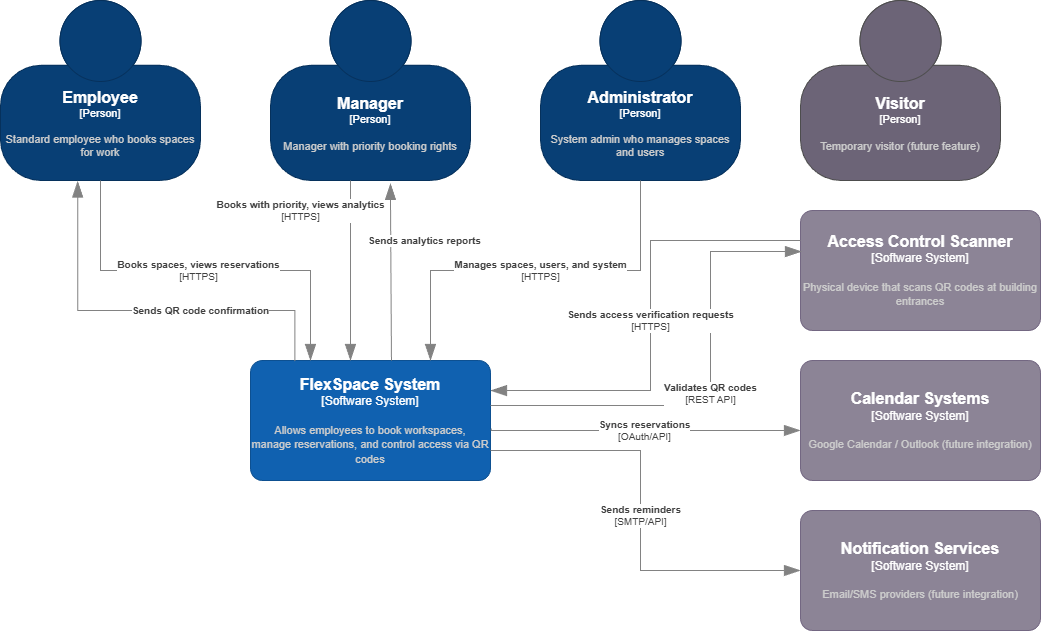

The diagram above was exported from draw.io. Its source (the exported page's mxGraphModel, read from the mxfile embedded in the PNG):
<mxGraphModel dx="1891" dy="1005" grid="1" gridSize="10" guides="1" tooltips="1" connect="1" arrows="1" fold="1" page="1" pageScale="1" pageWidth="827" pageHeight="1169" math="0" shadow="0">
  <root>
    <mxCell id="0" />
    <mxCell id="1" parent="0" />
    <object placeholders="1" c4Name="Manager" c4Type="Person" c4Description="Manager with priority booking rights" label="&lt;font style=&quot;font-size: 16px&quot;&gt;&lt;b&gt;%c4Name%&lt;/b&gt;&lt;/font&gt;&lt;div&gt;[%c4Type%]&lt;/div&gt;&lt;br&gt;&lt;div&gt;&lt;font style=&quot;font-size: 11px&quot;&gt;&lt;font color=&quot;#cccccc&quot;&gt;%c4Description%&lt;/font&gt;&lt;/div&gt;" id="Om2QzwABvJ7ecgDLUNvi-1">
      <mxCell parent="1" style="html=1;fontSize=11;dashed=0;whiteSpace=wrap;fillColor=#083F75;strokeColor=#06315C;fontColor=#ffffff;shape=mxgraph.c4.person2;align=center;metaEdit=1;points=[[0.5,0,0],[1,0.5,0],[1,0.75,0],[0.75,1,0],[0.5,1,0],[0.25,1,0],[0,0.75,0],[0,0.5,0]];resizable=0;" vertex="1">
        <mxGeometry height="180" width="200" x="310" y="390" as="geometry" />
      </mxCell>
    </object>
    <object placeholders="1" c4Name="Employee" c4Type="Person" c4Description="Standard employee who books spaces for work" label="&lt;font style=&quot;font-size: 16px&quot;&gt;&lt;b&gt;%c4Name%&lt;/b&gt;&lt;/font&gt;&lt;div&gt;[%c4Type%]&lt;/div&gt;&lt;br&gt;&lt;div&gt;&lt;font style=&quot;font-size: 11px&quot;&gt;&lt;font color=&quot;#cccccc&quot;&gt;%c4Description%&lt;/font&gt;&lt;/div&gt;" id="Om2QzwABvJ7ecgDLUNvi-2">
      <mxCell parent="1" style="html=1;fontSize=11;dashed=0;whiteSpace=wrap;fillColor=#083F75;strokeColor=#06315C;fontColor=#ffffff;shape=mxgraph.c4.person2;align=center;metaEdit=1;points=[[0.5,0,0],[1,0.5,0],[1,0.75,0],[0.75,1,0],[0.5,1,0],[0.25,1,0],[0,0.75,0],[0,0.5,0]];resizable=0;" vertex="1">
        <mxGeometry height="180" width="200" x="40" y="390" as="geometry" />
      </mxCell>
    </object>
    <object placeholders="1" c4Name="Administrator" c4Type="Person" c4Description="System admin who manages spaces and users" label="&lt;font style=&quot;font-size: 16px&quot;&gt;&lt;b&gt;%c4Name%&lt;/b&gt;&lt;/font&gt;&lt;div&gt;[%c4Type%]&lt;/div&gt;&lt;br&gt;&lt;div&gt;&lt;font style=&quot;font-size: 11px&quot;&gt;&lt;font color=&quot;#cccccc&quot;&gt;%c4Description%&lt;/font&gt;&lt;/div&gt;" id="Om2QzwABvJ7ecgDLUNvi-4">
      <mxCell parent="1" style="html=1;fontSize=11;dashed=0;whiteSpace=wrap;fillColor=#083F75;strokeColor=#06315C;fontColor=#ffffff;shape=mxgraph.c4.person2;align=center;metaEdit=1;points=[[0.5,0,0],[1,0.5,0],[1,0.75,0],[0.75,1,0],[0.5,1,0],[0.25,1,0],[0,0.75,0],[0,0.5,0]];resizable=0;" vertex="1">
        <mxGeometry height="180" width="200" x="580" y="390" as="geometry" />
      </mxCell>
    </object>
    <object placeholders="1" c4Name="Visitor" c4Type="Person" c4Description="Temporary visitor (future feature)" label="&lt;font style=&quot;font-size: 16px&quot;&gt;&lt;b&gt;%c4Name%&lt;/b&gt;&lt;/font&gt;&lt;div&gt;[%c4Type%]&lt;/div&gt;&lt;br&gt;&lt;div&gt;&lt;font style=&quot;font-size: 11px&quot;&gt;&lt;font color=&quot;#cccccc&quot;&gt;%c4Description%&lt;/font&gt;&lt;/div&gt;" id="Om2QzwABvJ7ecgDLUNvi-5">
      <mxCell parent="1" style="html=1;fontSize=11;dashed=0;whiteSpace=wrap;fillColor=#6C6477;strokeColor=#4D4D4D;fontColor=#ffffff;shape=mxgraph.c4.person2;align=center;metaEdit=1;points=[[0.5,0,0],[1,0.5,0],[1,0.75,0],[0.75,1,0],[0.5,1,0],[0.25,1,0],[0,0.75,0],[0,0.5,0]];resizable=0;" vertex="1">
        <mxGeometry height="180" width="200" x="840" y="390" as="geometry" />
      </mxCell>
    </object>
    <object placeholders="1" c4Name="FlexSpace System" c4Type="Software System" c4Description="Allows employees to book workspaces, &lt;br/&gt;manage reservations, and control access via QR codes" label="&lt;font style=&quot;font-size: 16px&quot;&gt;&lt;b&gt;%c4Name%&lt;/b&gt;&lt;/font&gt;&lt;div&gt;[%c4Type%]&lt;/div&gt;&lt;br&gt;&lt;div&gt;&lt;font style=&quot;font-size: 11px&quot;&gt;&lt;font color=&quot;#cccccc&quot;&gt;%c4Description%&lt;/font&gt;&lt;/div&gt;" id="Om2QzwABvJ7ecgDLUNvi-6">
      <mxCell parent="1" style="rounded=1;whiteSpace=wrap;html=1;labelBackgroundColor=none;fillColor=#1061B0;fontColor=#ffffff;align=center;arcSize=10;strokeColor=#0D5091;metaEdit=1;resizable=0;points=[[0.25,0,0],[0.5,0,0],[0.75,0,0],[1,0.25,0],[1,0.5,0],[1,0.75,0],[0.75,1,0],[0.5,1,0],[0.25,1,0],[0,0.75,0],[0,0.5,0],[0,0.25,0]];" vertex="1">
        <mxGeometry height="120" width="240" x="290" y="750" as="geometry" />
      </mxCell>
    </object>
    <object placeholders="1" c4Name="Access Control Scanner" c4Type="Software System" c4Description="Physical device that scans QR codes at building entrances" label="&lt;font style=&quot;font-size: 16px&quot;&gt;&lt;b&gt;%c4Name%&lt;/b&gt;&lt;/font&gt;&lt;div&gt;[%c4Type%]&lt;/div&gt;&lt;br&gt;&lt;div&gt;&lt;font style=&quot;font-size: 11px&quot;&gt;&lt;font color=&quot;#cccccc&quot;&gt;%c4Description%&lt;/font&gt;&lt;/div&gt;" id="Om2QzwABvJ7ecgDLUNvi-7">
      <mxCell parent="1" style="rounded=1;whiteSpace=wrap;html=1;labelBackgroundColor=none;fillColor=#8C8496;fontColor=#ffffff;align=center;arcSize=10;strokeColor=#736782;metaEdit=1;resizable=0;points=[[0.25,0,0],[0.5,0,0],[0.75,0,0],[1,0.25,0],[1,0.5,0],[1,0.75,0],[0.75,1,0],[0.5,1,0],[0.25,1,0],[0,0.75,0],[0,0.5,0],[0,0.25,0]];" vertex="1">
        <mxGeometry height="120" width="240" x="840" y="600" as="geometry" />
      </mxCell>
    </object>
    <object placeholders="1" c4Name="Calendar Systems" c4Type="Software System" c4Description="Google Calendar / Outlook (future integration)" label="&lt;font style=&quot;font-size: 16px&quot;&gt;&lt;b&gt;%c4Name%&lt;/b&gt;&lt;/font&gt;&lt;div&gt;[%c4Type%]&lt;/div&gt;&lt;br&gt;&lt;div&gt;&lt;font style=&quot;font-size: 11px&quot;&gt;&lt;font color=&quot;#cccccc&quot;&gt;%c4Description%&lt;/font&gt;&lt;/div&gt;" id="Om2QzwABvJ7ecgDLUNvi-8">
      <mxCell parent="1" style="rounded=1;whiteSpace=wrap;html=1;labelBackgroundColor=none;fillColor=#8C8496;fontColor=#ffffff;align=center;arcSize=10;strokeColor=#736782;metaEdit=1;resizable=0;points=[[0.25,0,0],[0.5,0,0],[0.75,0,0],[1,0.25,0],[1,0.5,0],[1,0.75,0],[0.75,1,0],[0.5,1,0],[0.25,1,0],[0,0.75,0],[0,0.5,0],[0,0.25,0]];" vertex="1">
        <mxGeometry height="120" width="240" x="840" y="750" as="geometry" />
      </mxCell>
    </object>
    <object placeholders="1" c4Name="Notification Services" c4Type="Software System" c4Description="Email/SMS providers (future integration)" label="&lt;font style=&quot;font-size: 16px&quot;&gt;&lt;b&gt;%c4Name%&lt;/b&gt;&lt;/font&gt;&lt;div&gt;[%c4Type%]&lt;/div&gt;&lt;br&gt;&lt;div&gt;&lt;font style=&quot;font-size: 11px&quot;&gt;&lt;font color=&quot;#cccccc&quot;&gt;%c4Description%&lt;/font&gt;&lt;/div&gt;" id="Om2QzwABvJ7ecgDLUNvi-9">
      <mxCell parent="1" style="rounded=1;whiteSpace=wrap;html=1;labelBackgroundColor=none;fillColor=#8C8496;fontColor=#ffffff;align=center;arcSize=10;strokeColor=#736782;metaEdit=1;resizable=0;points=[[0.25,0,0],[0.5,0,0],[0.75,0,0],[1,0.25,0],[1,0.5,0],[1,0.75,0],[0.75,1,0],[0.5,1,0],[0.25,1,0],[0,0.75,0],[0,0.5,0],[0,0.25,0]];" vertex="1">
        <mxGeometry height="120" width="240" x="840" y="900" as="geometry" />
      </mxCell>
    </object>
    <object placeholders="1" c4Type="Relationship" c4Technology="HTTPS" c4Description="Books spaces, views reservations" label="&lt;div style=&quot;text-align: left&quot;&gt;&lt;div style=&quot;text-align: center&quot;&gt;&lt;b&gt;%c4Description%&lt;/b&gt;&lt;/div&gt;&lt;div style=&quot;text-align: center&quot;&gt;[%c4Technology%]&lt;/div&gt;&lt;/div&gt;" id="Om2QzwABvJ7ecgDLUNvi-12">
      <mxCell edge="1" parent="1" source="Om2QzwABvJ7ecgDLUNvi-2" style="endArrow=blockThin;html=1;fontSize=10;fontColor=#404040;strokeWidth=1;endFill=1;strokeColor=#828282;elbow=vertical;metaEdit=1;endSize=14;startSize=14;jumpStyle=arc;jumpSize=16;rounded=0;edgeStyle=orthogonalEdgeStyle;exitX=0.5;exitY=1;exitDx=0;exitDy=0;exitPerimeter=0;entryX=0.25;entryY=0;entryDx=0;entryDy=0;entryPerimeter=0;" target="Om2QzwABvJ7ecgDLUNvi-6">
        <mxGeometry relative="1" width="240" x="-0.0355" as="geometry">
          <mxPoint as="offset" />
          <mxPoint x="80" y="650" as="sourcePoint" />
          <mxPoint x="320" y="650" as="targetPoint" />
        </mxGeometry>
      </mxCell>
    </object>
    <object placeholders="1" c4Type="Relationship" c4Technology="HTTPS" c4Description="Books with priority, views analytics" label="&lt;div style=&quot;text-align: left&quot;&gt;&lt;div style=&quot;text-align: center&quot;&gt;&lt;b&gt;%c4Description%&lt;/b&gt;&lt;/div&gt;&lt;div style=&quot;text-align: center&quot;&gt;[%c4Technology%]&lt;/div&gt;&lt;/div&gt;" id="Om2QzwABvJ7ecgDLUNvi-13">
      <mxCell edge="1" parent="1" style="endArrow=blockThin;html=1;fontSize=10;fontColor=#404040;strokeWidth=1;endFill=1;strokeColor=#828282;elbow=vertical;metaEdit=1;endSize=14;startSize=14;jumpStyle=arc;jumpSize=16;rounded=0;edgeStyle=orthogonalEdgeStyle;exitX=0.5;exitY=1;exitDx=0;exitDy=0;exitPerimeter=0;entryX=0.5;entryY=0;entryDx=0;entryDy=0;entryPerimeter=0;">
        <mxGeometry relative="1" width="240" x="-0.6667" y="-50" as="geometry">
          <mxPoint as="offset" />
          <Array as="points">
            <mxPoint x="390" y="650" />
            <mxPoint x="390" y="650" />
          </Array>
          <mxPoint x="390" y="570" as="sourcePoint" />
          <mxPoint x="390" y="750" as="targetPoint" />
        </mxGeometry>
      </mxCell>
    </object>
    <object placeholders="1" c4Type="Relationship" c4Technology="HTTPS" c4Description="Manages spaces, users, and system" label="&lt;div style=&quot;text-align: left&quot;&gt;&lt;div style=&quot;text-align: center&quot;&gt;&lt;b&gt;%c4Description%&lt;/b&gt;&lt;/div&gt;&lt;div style=&quot;text-align: center&quot;&gt;[%c4Technology%]&lt;/div&gt;&lt;/div&gt;" id="Om2QzwABvJ7ecgDLUNvi-14">
      <mxCell edge="1" parent="1" source="Om2QzwABvJ7ecgDLUNvi-4" style="endArrow=blockThin;html=1;fontSize=10;fontColor=#404040;strokeWidth=1;endFill=1;strokeColor=#828282;elbow=vertical;metaEdit=1;endSize=14;startSize=14;jumpStyle=arc;jumpSize=16;rounded=0;edgeStyle=orthogonalEdgeStyle;exitX=0.5;exitY=1;exitDx=0;exitDy=0;exitPerimeter=0;entryX=0.75;entryY=0;entryDx=0;entryDy=0;entryPerimeter=0;" target="Om2QzwABvJ7ecgDLUNvi-6">
        <mxGeometry relative="1" width="240" x="-0.0256" as="geometry">
          <mxPoint as="offset" />
          <mxPoint x="530" y="610" as="sourcePoint" />
          <mxPoint x="770" y="610" as="targetPoint" />
        </mxGeometry>
      </mxCell>
    </object>
    <object placeholders="1" c4Type="Relationship" c4Technology="REST API" c4Description="Validates QR codes" label="&lt;div style=&quot;text-align: left&quot;&gt;&lt;div style=&quot;text-align: center&quot;&gt;&lt;b&gt;%c4Description%&lt;/b&gt;&lt;/div&gt;&lt;div style=&quot;text-align: center&quot;&gt;[%c4Technology%]&lt;/div&gt;&lt;/div&gt;" id="Om2QzwABvJ7ecgDLUNvi-16">
      <mxCell edge="1" parent="1" source="Om2QzwABvJ7ecgDLUNvi-6" style="endArrow=blockThin;html=1;fontSize=10;fontColor=#404040;strokeWidth=1;endFill=1;strokeColor=#828282;elbow=vertical;metaEdit=1;endSize=14;startSize=14;jumpStyle=arc;jumpSize=16;rounded=0;edgeStyle=orthogonalEdgeStyle;entryX=0.004;entryY=0.342;entryDx=0;entryDy=0;entryPerimeter=0;" target="Om2QzwABvJ7ecgDLUNvi-7">
        <mxGeometry relative="1" width="240" x="-0.0004" as="geometry">
          <mxPoint as="offset" />
          <Array as="points">
            <mxPoint x="750" y="795" />
            <mxPoint x="750" y="641" />
          </Array>
          <mxPoint x="410" y="960" as="sourcePoint" />
          <mxPoint x="650" y="960" as="targetPoint" />
        </mxGeometry>
      </mxCell>
    </object>
    <object placeholders="1" c4Type="Relationship" c4Technology="HTTPS" c4Description="Sends access verification requests" label="&lt;div style=&quot;text-align: left&quot;&gt;&lt;div style=&quot;text-align: center&quot;&gt;&lt;b&gt;%c4Description%&lt;/b&gt;&lt;/div&gt;&lt;div style=&quot;text-align: center&quot;&gt;[%c4Technology%]&lt;/div&gt;&lt;/div&gt;" id="Om2QzwABvJ7ecgDLUNvi-17">
      <mxCell edge="1" parent="1" source="Om2QzwABvJ7ecgDLUNvi-7" style="endArrow=blockThin;html=1;fontSize=10;fontColor=#404040;strokeWidth=1;endFill=1;strokeColor=#828282;elbow=vertical;metaEdit=1;endSize=14;startSize=14;jumpStyle=arc;jumpSize=16;rounded=0;edgeStyle=orthogonalEdgeStyle;exitX=0;exitY=0.25;exitDx=0;exitDy=0;exitPerimeter=0;" target="Om2QzwABvJ7ecgDLUNvi-6">
        <mxGeometry relative="1" width="240" x="0.0021" as="geometry">
          <mxPoint as="offset" />
          <Array as="points">
            <mxPoint x="690" y="630" />
            <mxPoint x="690" y="780" />
          </Array>
          <mxPoint x="560" y="720" as="sourcePoint" />
          <mxPoint x="800" y="720" as="targetPoint" />
        </mxGeometry>
      </mxCell>
    </object>
    <object placeholders="1" c4Type="Relationship" c4Technology="SMTP/API" c4Description="Sends reminders" label="&lt;div style=&quot;text-align: left&quot;&gt;&lt;div style=&quot;text-align: center&quot;&gt;&lt;b&gt;%c4Description%&lt;/b&gt;&lt;/div&gt;&lt;div style=&quot;text-align: center&quot;&gt;[%c4Technology%]&lt;/div&gt;&lt;/div&gt;" id="Om2QzwABvJ7ecgDLUNvi-21">
      <mxCell edge="1" parent="1" source="Om2QzwABvJ7ecgDLUNvi-6" style="endArrow=blockThin;html=1;fontSize=10;fontColor=#404040;strokeWidth=1;endFill=1;strokeColor=#828282;elbow=vertical;metaEdit=1;endSize=14;startSize=14;jumpStyle=arc;jumpSize=16;rounded=0;edgeStyle=orthogonalEdgeStyle;exitX=1;exitY=0.75;exitDx=0;exitDy=0;exitPerimeter=0;entryX=0;entryY=0.5;entryDx=0;entryDy=0;entryPerimeter=0;" target="Om2QzwABvJ7ecgDLUNvi-9">
        <mxGeometry relative="1" width="240" x="0.0011" as="geometry">
          <mxPoint as="offset" />
          <Array as="points">
            <mxPoint x="680" y="840" />
            <mxPoint x="680" y="960" />
          </Array>
          <mxPoint x="570" y="920" as="sourcePoint" />
          <mxPoint x="810" y="920" as="targetPoint" />
        </mxGeometry>
      </mxCell>
    </object>
    <object placeholders="1" c4Type="Relationship" c4Technology="OAuth/API" c4Description="Syncs reservations" label="&lt;div style=&quot;text-align: left&quot;&gt;&lt;div style=&quot;text-align: center&quot;&gt;&lt;b&gt;%c4Description%&lt;/b&gt;&lt;/div&gt;&lt;div style=&quot;text-align: center&quot;&gt;[%c4Technology%]&lt;/div&gt;&lt;/div&gt;" id="Om2QzwABvJ7ecgDLUNvi-22">
      <mxCell edge="1" parent="1" source="Om2QzwABvJ7ecgDLUNvi-6" style="endArrow=blockThin;html=1;fontSize=10;fontColor=#404040;strokeWidth=1;endFill=1;strokeColor=#828282;elbow=vertical;metaEdit=1;endSize=14;startSize=14;jumpStyle=arc;jumpSize=16;rounded=0;edgeStyle=orthogonalEdgeStyle;exitX=1.003;exitY=0.568;exitDx=0;exitDy=0;exitPerimeter=0;entryX=0;entryY=0.583;entryDx=0;entryDy=0;entryPerimeter=0;" target="Om2QzwABvJ7ecgDLUNvi-8">
        <mxGeometry relative="1" width="240" x="-0.0021" as="geometry">
          <mxPoint as="offset" />
          <Array as="points">
            <mxPoint x="531" y="820" />
          </Array>
          <mxPoint x="550" y="820" as="sourcePoint" />
          <mxPoint x="790" y="820" as="targetPoint" />
        </mxGeometry>
      </mxCell>
    </object>
    <object placeholders="1" c4Type="Relationship" c4Description="Sends analytics reports" label="&lt;div style=&quot;text-align: left&quot;&gt;&lt;div style=&quot;text-align: center&quot;&gt;&lt;b&gt;%c4Description%&lt;/b&gt;&lt;/div&gt;" id="Om2QzwABvJ7ecgDLUNvi-25">
      <mxCell edge="1" parent="1" style="endArrow=blockThin;html=1;fontSize=10;fontColor=#404040;strokeWidth=1;endFill=1;strokeColor=#828282;elbow=vertical;metaEdit=1;endSize=14;startSize=14;jumpStyle=arc;jumpSize=16;rounded=0;edgeStyle=orthogonalEdgeStyle;exitX=0.614;exitY=-0.003;exitDx=0;exitDy=0;exitPerimeter=0;entryX=0.632;entryY=1.014;entryDx=0;entryDy=0;entryPerimeter=0;">
        <mxGeometry relative="1" width="240" x="0.3543" y="-34" as="geometry">
          <mxPoint as="offset" />
          <mxPoint x="430.9599999999997" y="750.0000000000001" as="sourcePoint" />
          <mxPoint x="429.99999999999966" y="572.88" as="targetPoint" />
        </mxGeometry>
      </mxCell>
    </object>
    <object placeholders="1" c4Type="Relationship" c4Description="Sends QR code confirmation" label="&lt;div style=&quot;text-align: left&quot;&gt;&lt;div style=&quot;text-align: center&quot;&gt;&lt;b&gt;%c4Description%&lt;/b&gt;&lt;/div&gt;" id="Om2QzwABvJ7ecgDLUNvi-26">
      <mxCell edge="1" parent="1" source="Om2QzwABvJ7ecgDLUNvi-6" style="endArrow=blockThin;html=1;fontSize=10;fontColor=#404040;strokeWidth=1;endFill=1;strokeColor=#828282;elbow=vertical;metaEdit=1;endSize=14;startSize=14;jumpStyle=arc;jumpSize=16;rounded=0;edgeStyle=orthogonalEdgeStyle;exitX=0.185;exitY=0.005;exitDx=0;exitDy=0;exitPerimeter=0;entryX=0.386;entryY=1.003;entryDx=0;entryDy=0;entryPerimeter=0;" target="Om2QzwABvJ7ecgDLUNvi-2">
        <mxGeometry relative="1" width="240" x="-0.2699" as="geometry">
          <mxPoint as="offset" />
          <Array as="points">
            <mxPoint x="334" y="700" />
            <mxPoint x="117" y="700" />
          </Array>
          <mxPoint x="-120" y="790" as="sourcePoint" />
          <mxPoint x="120" y="790" as="targetPoint" />
        </mxGeometry>
      </mxCell>
    </object>
  </root>
</mxGraphModel>